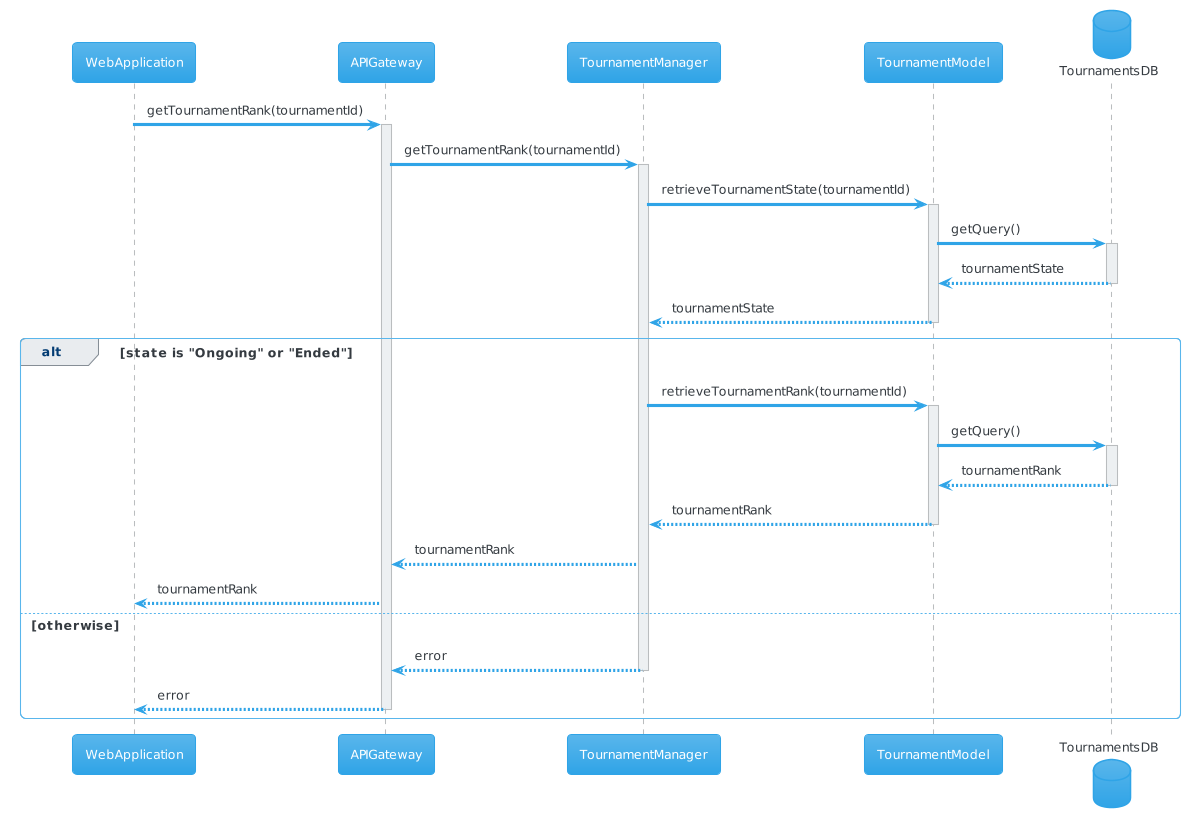

The diagram above was rendered by PlantUML. Its source (embedded in the PNG):
@startuml
!theme cerulean
participant WebApplication as webapp
participant APIGateway as gateway
participant TournamentManager as tourManager
participant TournamentModel as tourModel
database TournamentsDB as tourDB
webapp -> gateway: getTournamentRank(tournamentId)
activate gateway
gateway -> tourManager: getTournamentRank(tournamentId)
activate tourManager
tourManager -> tourModel: retrieveTournamentState(tournamentId)
activate tourModel
tourModel -> tourDB: getQuery()
activate tourDB
tourDB --> tourModel: tournamentState
deactivate tourDB
tourModel --> tourManager: tournamentState
deactivate tourModel
alt state is "Ongoing" or "Ended"
tourManager -> tourModel: retrieveTournamentRank(tournamentId)
activate tourModel
tourModel -> tourDB: getQuery()
activate tourDB
tourDB --> tourModel: tournamentRank
deactivate tourDB
tourModel --> tourManager: tournamentRank
deactivate tourModel
tourManager --> gateway: tournamentRank
gateway --> webapp: tournamentRank
else otherwise
tourManager --> gateway: error
deactivate tourManager
gateway --> webapp: error
deactivate gateway
end
@enduml